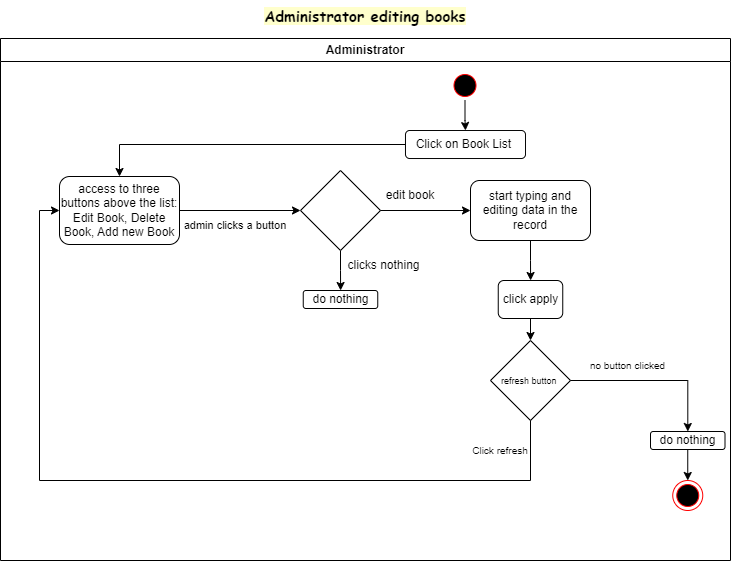

The diagram above was exported from draw.io. Its source (the exported page's mxGraphModel, read from the mxfile embedded in the PNG):
<mxGraphModel dx="880" dy="419" grid="1" gridSize="10" guides="1" tooltips="1" connect="1" arrows="1" fold="1" page="1" pageScale="1" pageWidth="850" pageHeight="1100" math="0" shadow="0">
  <root>
    <mxCell id="0" />
    <mxCell id="1" parent="0" />
    <mxCell id="-nghiYXxR_TGNn9JE7Ii-7" value="Administrator" style="swimlane;whiteSpace=wrap;movable=1;resizable=1;rotatable=1;deletable=1;editable=1;locked=0;connectable=1;" parent="1" vertex="1">
      <mxGeometry x="200" y="138" width="730" height="522" as="geometry" />
    </mxCell>
    <mxCell id="Ioh1kz1QDIiwKba_i2S0-2" value="no button clicked" style="text;html=1;strokeColor=none;fillColor=none;align=center;verticalAlign=middle;whiteSpace=wrap;rounded=0;fontSize=10;" vertex="1" parent="-nghiYXxR_TGNn9JE7Ii-7">
      <mxGeometry x="570" y="312" width="114.5" height="30" as="geometry" />
    </mxCell>
    <mxCell id="GqNCfpnragcWXtXQQ25Q-26" value="click apply" style="rounded=1;whiteSpace=wrap;html=1;" parent="-nghiYXxR_TGNn9JE7Ii-7" vertex="1">
      <mxGeometry x="497.75" y="242" width="64.5" height="38" as="geometry" />
    </mxCell>
    <mxCell id="GqNCfpnragcWXtXQQ25Q-28" value="&lt;font style=&quot;font-size: 9px;&quot;&gt;refresh button&amp;nbsp;&lt;/font&gt;" style="rhombus;whiteSpace=wrap;html=1;" parent="-nghiYXxR_TGNn9JE7Ii-7" vertex="1">
      <mxGeometry x="490" y="302" width="80" height="80" as="geometry" />
    </mxCell>
    <mxCell id="GqNCfpnragcWXtXQQ25Q-25" style="edgeStyle=orthogonalEdgeStyle;rounded=0;orthogonalLoop=1;jettySize=auto;html=1;exitX=0.5;exitY=1;exitDx=0;exitDy=0;entryX=0.5;entryY=0;entryDx=0;entryDy=0;" parent="-nghiYXxR_TGNn9JE7Ii-7" source="GqNCfpnragcWXtXQQ25Q-26" target="GqNCfpnragcWXtXQQ25Q-28" edge="1">
      <mxGeometry relative="1" as="geometry" />
    </mxCell>
    <mxCell id="GqNCfpnragcWXtXQQ25Q-32" value="Click refresh" style="text;html=1;strokeColor=none;fillColor=none;align=center;verticalAlign=middle;whiteSpace=wrap;rounded=0;fontSize=10;" parent="-nghiYXxR_TGNn9JE7Ii-7" vertex="1">
      <mxGeometry x="470" y="397" width="60" height="30" as="geometry" />
    </mxCell>
    <mxCell id="-nghiYXxR_TGNn9JE7Ii-25" value="Administrator editing books" style="text;html=1;strokeColor=none;fillColor=none;align=center;verticalAlign=middle;whiteSpace=wrap;rounded=0;fontSize=15;fontFamily=Comic Sans MS;fontStyle=1;labelBackgroundColor=#FFFFCC;labelBorderColor=none;movable=1;resizable=1;rotatable=1;deletable=1;editable=1;locked=0;connectable=1;" parent="1" vertex="1">
      <mxGeometry x="210" y="100" width="710" height="30" as="geometry" />
    </mxCell>
    <mxCell id="GqNCfpnragcWXtXQQ25Q-15" value="access to three buttons above the list: Edit Book, Delete Book, Add new Book" style="rounded=1;whiteSpace=wrap;html=1;" parent="1" vertex="1">
      <mxGeometry x="259" y="276" width="120" height="68" as="geometry" />
    </mxCell>
    <mxCell id="GqNCfpnragcWXtXQQ25Q-16" value="" style="ellipse;shape=startState;fillColor=#000000;strokeColor=#ff0000;movable=1;resizable=1;rotatable=1;deletable=1;editable=1;locked=0;connectable=1;" parent="1" vertex="1">
      <mxGeometry x="649.5" y="170" width="30" height="30" as="geometry" />
    </mxCell>
    <mxCell id="GqNCfpnragcWXtXQQ25Q-17" value="Click on Book List&amp;nbsp;" style="rounded=1;whiteSpace=wrap;html=1;" parent="1" vertex="1">
      <mxGeometry x="605" y="230" width="120" height="28" as="geometry" />
    </mxCell>
    <mxCell id="GqNCfpnragcWXtXQQ25Q-18" style="edgeStyle=orthogonalEdgeStyle;rounded=0;orthogonalLoop=1;jettySize=auto;html=1;exitX=0.5;exitY=1;exitDx=0;exitDy=0;" parent="1" source="GqNCfpnragcWXtXQQ25Q-16" target="GqNCfpnragcWXtXQQ25Q-17" edge="1">
      <mxGeometry relative="1" as="geometry">
        <mxPoint x="665" y="230" as="targetPoint" />
      </mxGeometry>
    </mxCell>
    <mxCell id="GqNCfpnragcWXtXQQ25Q-19" value="edit book" style="text;html=1;strokeColor=none;fillColor=none;align=center;verticalAlign=middle;whiteSpace=wrap;rounded=0;" parent="1" vertex="1">
      <mxGeometry x="580" y="280" width="60" height="30" as="geometry" />
    </mxCell>
    <mxCell id="GqNCfpnragcWXtXQQ25Q-20" value="clicks nothing" style="text;html=1;strokeColor=none;fillColor=none;align=center;verticalAlign=middle;whiteSpace=wrap;rounded=0;" parent="1" vertex="1">
      <mxGeometry x="525.5" y="350" width="114.5" height="30" as="geometry" />
    </mxCell>
    <mxCell id="GqNCfpnragcWXtXQQ25Q-21" value="admin clicks a button" style="text;html=1;strokeColor=none;fillColor=none;align=center;verticalAlign=middle;whiteSpace=wrap;rounded=0;fontSize=11;labelBackgroundColor=default;" parent="1" vertex="1">
      <mxGeometry x="370" y="310" width="130" height="30" as="geometry" />
    </mxCell>
    <mxCell id="GqNCfpnragcWXtXQQ25Q-22" style="edgeStyle=orthogonalEdgeStyle;rounded=0;orthogonalLoop=1;jettySize=auto;html=1;exitX=0.5;exitY=1;exitDx=0;exitDy=0;" parent="1" source="GqNCfpnragcWXtXQQ25Q-23" target="GqNCfpnragcWXtXQQ25Q-26" edge="1">
      <mxGeometry relative="1" as="geometry" />
    </mxCell>
    <mxCell id="GqNCfpnragcWXtXQQ25Q-23" value="start typing and editing data in the record" style="rounded=1;whiteSpace=wrap;html=1;" parent="1" vertex="1">
      <mxGeometry x="670" y="280" width="120" height="60" as="geometry" />
    </mxCell>
    <mxCell id="GqNCfpnragcWXtXQQ25Q-24" value="do nothing" style="rounded=1;whiteSpace=wrap;html=1;" parent="1" vertex="1">
      <mxGeometry x="502.75" y="390" width="74.5" height="18" as="geometry" />
    </mxCell>
    <mxCell id="GqNCfpnragcWXtXQQ25Q-27" style="edgeStyle=orthogonalEdgeStyle;rounded=0;orthogonalLoop=1;jettySize=auto;html=1;exitX=1;exitY=0.5;exitDx=0;exitDy=0;" parent="1" source="GqNCfpnragcWXtXQQ25Q-28" target="GqNCfpnragcWXtXQQ25Q-31" edge="1">
      <mxGeometry relative="1" as="geometry" />
    </mxCell>
    <mxCell id="GqNCfpnragcWXtXQQ25Q-30" style="edgeStyle=orthogonalEdgeStyle;rounded=0;orthogonalLoop=1;jettySize=auto;html=1;exitX=0.5;exitY=1;exitDx=0;exitDy=0;entryX=0.5;entryY=0;entryDx=0;entryDy=0;" parent="1" source="GqNCfpnragcWXtXQQ25Q-31" target="GqNCfpnragcWXtXQQ25Q-33" edge="1">
      <mxGeometry relative="1" as="geometry" />
    </mxCell>
    <mxCell id="GqNCfpnragcWXtXQQ25Q-31" value="do nothing" style="rounded=1;whiteSpace=wrap;html=1;" parent="1" vertex="1">
      <mxGeometry x="850" y="531" width="74.5" height="18" as="geometry" />
    </mxCell>
    <mxCell id="GqNCfpnragcWXtXQQ25Q-33" value="" style="ellipse;html=1;shape=endState;fillColor=#000000;strokeColor=#ff0000;" parent="1" vertex="1">
      <mxGeometry x="872.25" y="580" width="30" height="30" as="geometry" />
    </mxCell>
    <mxCell id="GqNCfpnragcWXtXQQ25Q-34" style="edgeStyle=orthogonalEdgeStyle;rounded=0;orthogonalLoop=1;jettySize=auto;html=1;exitX=0.5;exitY=1;exitDx=0;exitDy=0;" parent="1" source="GqNCfpnragcWXtXQQ25Q-35" target="GqNCfpnragcWXtXQQ25Q-24" edge="1">
      <mxGeometry relative="1" as="geometry">
        <mxPoint x="540.0999999999999" y="388" as="targetPoint" />
      </mxGeometry>
    </mxCell>
    <mxCell id="GqNCfpnragcWXtXQQ25Q-35" value="" style="rhombus;whiteSpace=wrap;html=1;" parent="1" vertex="1">
      <mxGeometry x="500" y="270" width="80" height="80" as="geometry" />
    </mxCell>
    <mxCell id="GqNCfpnragcWXtXQQ25Q-36" style="edgeStyle=orthogonalEdgeStyle;rounded=0;orthogonalLoop=1;jettySize=auto;html=1;exitX=1;exitY=0.5;exitDx=0;exitDy=0;entryX=0;entryY=0.5;entryDx=0;entryDy=0;" parent="1" source="GqNCfpnragcWXtXQQ25Q-35" target="GqNCfpnragcWXtXQQ25Q-23" edge="1">
      <mxGeometry relative="1" as="geometry" />
    </mxCell>
    <mxCell id="GqNCfpnragcWXtXQQ25Q-37" style="edgeStyle=orthogonalEdgeStyle;rounded=0;orthogonalLoop=1;jettySize=auto;html=1;exitX=1;exitY=0.5;exitDx=0;exitDy=0;" parent="1" source="GqNCfpnragcWXtXQQ25Q-15" target="GqNCfpnragcWXtXQQ25Q-35" edge="1">
      <mxGeometry relative="1" as="geometry" />
    </mxCell>
    <mxCell id="GqNCfpnragcWXtXQQ25Q-38" style="edgeStyle=orthogonalEdgeStyle;rounded=0;orthogonalLoop=1;jettySize=auto;html=1;exitX=0;exitY=0.5;exitDx=0;exitDy=0;" parent="1" source="GqNCfpnragcWXtXQQ25Q-17" target="GqNCfpnragcWXtXQQ25Q-15" edge="1">
      <mxGeometry relative="1" as="geometry" />
    </mxCell>
    <mxCell id="GqNCfpnragcWXtXQQ25Q-39" style="edgeStyle=orthogonalEdgeStyle;rounded=0;orthogonalLoop=1;jettySize=auto;html=1;exitX=0.5;exitY=1;exitDx=0;exitDy=0;entryX=0;entryY=0.5;entryDx=0;entryDy=0;" parent="1" source="GqNCfpnragcWXtXQQ25Q-28" target="GqNCfpnragcWXtXQQ25Q-15" edge="1">
      <mxGeometry relative="1" as="geometry">
        <Array as="points">
          <mxPoint x="730" y="580" />
          <mxPoint x="239" y="580" />
          <mxPoint x="239" y="310" />
        </Array>
      </mxGeometry>
    </mxCell>
  </root>
</mxGraphModel>